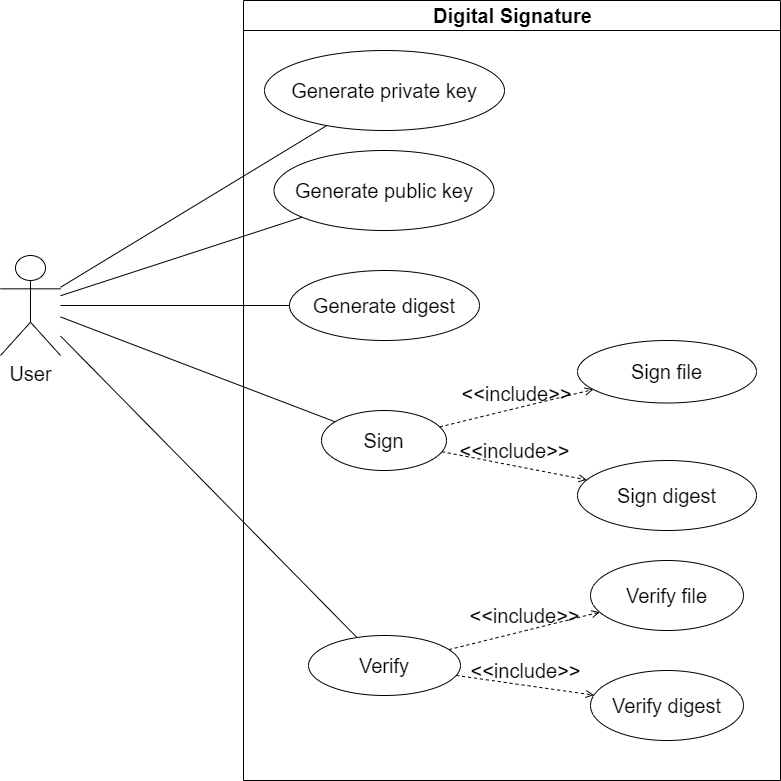

The diagram above was exported from draw.io. Its source (the exported page's mxGraphModel, read from the mxfile embedded in the PNG):
<mxGraphModel dx="561" dy="478" grid="1" gridSize="10" guides="1" tooltips="1" connect="1" arrows="1" fold="1" page="1" pageScale="1" pageWidth="827" pageHeight="1169" math="0" shadow="0">
  <root>
    <mxCell id="0" />
    <mxCell id="1" parent="0" />
    <mxCell id="35" style="edgeStyle=none;html=1;endArrow=none;endFill=0;fontSize=20;" parent="1" source="2" target="16" edge="1">
      <mxGeometry relative="1" as="geometry" />
    </mxCell>
    <mxCell id="36" style="edgeStyle=none;html=1;endArrow=none;endFill=0;fontSize=20;" parent="1" source="2" target="18" edge="1">
      <mxGeometry relative="1" as="geometry" />
    </mxCell>
    <mxCell id="37" style="edgeStyle=none;html=1;endArrow=none;endFill=0;fontSize=20;" parent="1" source="2" target="21" edge="1">
      <mxGeometry relative="1" as="geometry" />
    </mxCell>
    <mxCell id="38" style="edgeStyle=none;html=1;endArrow=none;endFill=0;fontSize=20;" parent="1" source="2" target="22" edge="1">
      <mxGeometry relative="1" as="geometry" />
    </mxCell>
    <mxCell id="39" style="edgeStyle=none;html=1;endArrow=none;endFill=0;fontSize=20;" parent="1" source="2" target="23" edge="1">
      <mxGeometry relative="1" as="geometry" />
    </mxCell>
    <mxCell id="2" value="User" style="shape=umlActor;verticalLabelPosition=bottom;verticalAlign=top;html=1;fontSize=20;" parent="1" vertex="1">
      <mxGeometry x="30" y="295" width="60" height="100" as="geometry" />
    </mxCell>
    <mxCell id="13" value="Digital Signature" style="swimlane;fontStyle=1;align=center;horizontal=1;startSize=30;collapsible=0;html=1;fontSize=20;" parent="1" vertex="1">
      <mxGeometry x="273" y="40" width="537" height="780" as="geometry" />
    </mxCell>
    <mxCell id="16" value="Generate private key" style="ellipse;whiteSpace=wrap;html=1;fontSize=20;" parent="13" vertex="1">
      <mxGeometry x="21" y="50" width="240" height="80" as="geometry" />
    </mxCell>
    <mxCell id="18" value="Generate public key" style="ellipse;whiteSpace=wrap;html=1;fontSize=20;" parent="13" vertex="1">
      <mxGeometry x="30.5" y="150" width="220" height="80" as="geometry" />
    </mxCell>
    <mxCell id="21" value="Generate digest" style="ellipse;whiteSpace=wrap;html=1;fontSize=20;" parent="13" vertex="1">
      <mxGeometry x="46" y="270" width="190" height="70" as="geometry" />
    </mxCell>
    <mxCell id="22" value="Sign" style="ellipse;whiteSpace=wrap;html=1;fontSize=20;" parent="13" vertex="1">
      <mxGeometry x="78" y="410" width="125" height="60" as="geometry" />
    </mxCell>
    <mxCell id="23" value="Verify" style="ellipse;whiteSpace=wrap;html=1;fontSize=20;" parent="13" vertex="1">
      <mxGeometry x="65" y="635" width="152" height="60" as="geometry" />
    </mxCell>
    <mxCell id="26" value="&amp;lt;&amp;lt;include&amp;gt;&amp;gt;" style="edgeStyle=none;html=1;endArrow=open;verticalAlign=bottom;dashed=1;labelBackgroundColor=none;fontSize=20;" parent="13" source="22" target="27" edge="1">
      <mxGeometry width="160" relative="1" as="geometry">
        <mxPoint x="130" y="220" as="sourcePoint" />
        <mxPoint x="220" y="190" as="targetPoint" />
      </mxGeometry>
    </mxCell>
    <mxCell id="27" value="Sign file" style="ellipse;whiteSpace=wrap;html=1;fontSize=20;" parent="13" vertex="1">
      <mxGeometry x="334" y="340" width="179" height="62.5" as="geometry" />
    </mxCell>
    <mxCell id="28" value="Sign digest" style="ellipse;whiteSpace=wrap;html=1;fontSize=20;" parent="13" vertex="1">
      <mxGeometry x="334" y="460" width="179" height="70" as="geometry" />
    </mxCell>
    <mxCell id="29" value="&amp;lt;&amp;lt;include&amp;gt;&amp;gt;" style="edgeStyle=none;html=1;endArrow=open;verticalAlign=bottom;dashed=1;labelBackgroundColor=none;fontSize=20;" parent="13" source="22" target="28" edge="1">
      <mxGeometry width="160" relative="1" as="geometry">
        <mxPoint x="100" y="230" as="sourcePoint" />
        <mxPoint x="260" y="230" as="targetPoint" />
      </mxGeometry>
    </mxCell>
    <mxCell id="31" value="&amp;lt;&amp;lt;include&amp;gt;&amp;gt;" style="edgeStyle=none;html=1;endArrow=open;verticalAlign=bottom;dashed=1;labelBackgroundColor=none;fontSize=20;" parent="13" source="23" target="32" edge="1">
      <mxGeometry width="160" relative="1" as="geometry">
        <mxPoint x="137.5046823978392" y="348.62766164065806" as="sourcePoint" />
        <mxPoint x="5.819999999999993" y="200" as="targetPoint" />
      </mxGeometry>
    </mxCell>
    <mxCell id="32" value="Verify file" style="ellipse;whiteSpace=wrap;html=1;fontSize=20;" parent="13" vertex="1">
      <mxGeometry x="347" y="560" width="153" height="70" as="geometry" />
    </mxCell>
    <mxCell id="33" value="Verify digest" style="ellipse;whiteSpace=wrap;html=1;fontSize=20;" parent="13" vertex="1">
      <mxGeometry x="347" y="670" width="153" height="70" as="geometry" />
    </mxCell>
    <mxCell id="34" value="&amp;lt;&amp;lt;include&amp;gt;&amp;gt;" style="edgeStyle=none;html=1;endArrow=open;verticalAlign=bottom;dashed=1;labelBackgroundColor=none;fontSize=20;" parent="13" source="23" target="33" edge="1">
      <mxGeometry width="160" relative="1" as="geometry">
        <mxPoint x="139.17240230046428" y="359.54805485915426" as="sourcePoint" />
        <mxPoint x="45.81999999999999" y="240" as="targetPoint" />
      </mxGeometry>
    </mxCell>
  </root>
</mxGraphModel>